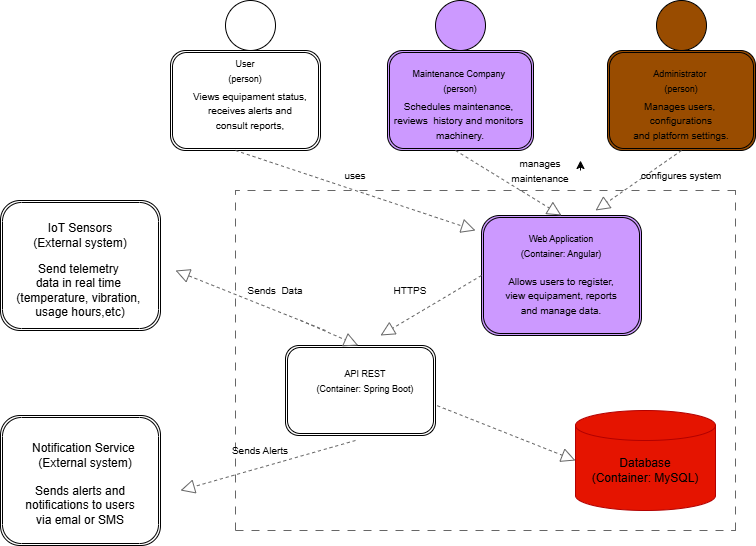

The diagram above was exported from draw.io. Its source (the exported page's mxGraphModel, read from the mxfile embedded in the PNG):
<mxGraphModel dx="1022" dy="660" grid="1" gridSize="10" guides="1" tooltips="1" connect="1" arrows="1" fold="1" page="1" pageScale="1" pageWidth="827" pageHeight="1169" background="light-dark(#FFFFFF, #ffffff)" math="0" shadow="0">
  <root>
    <mxCell id="0" />
    <mxCell id="1" parent="0" />
    <mxCell id="SJoagt1SUcarhymQYb5H-2" parent="1" style="verticalLabelPosition=bottom;verticalAlign=top;html=1;shape=mxgraph.flowchart.on-page_reference;fillColor=light-dark(#FFFFFF,#3333FF);" value="" vertex="1">
      <mxGeometry height="50" width="50" x="240" y="170" as="geometry" />
    </mxCell>
    <mxCell id="SJoagt1SUcarhymQYb5H-3" parent="1" style="shape=ext;double=1;rounded=1;whiteSpace=wrap;html=1;fillColor=light-dark(#FFFFFF,#3333FF);" value="" vertex="1">
      <mxGeometry height="100" width="150" x="185" y="220" as="geometry" />
    </mxCell>
    <mxCell id="SJoagt1SUcarhymQYb5H-5" parent="1" style="verticalLabelPosition=bottom;verticalAlign=top;html=1;shape=mxgraph.flowchart.on-page_reference;fillColor=#CC99FF;" value="" vertex="1">
      <mxGeometry height="50" width="50" x="450" y="170" as="geometry" />
    </mxCell>
    <mxCell id="SJoagt1SUcarhymQYb5H-6" parent="1" style="verticalLabelPosition=bottom;verticalAlign=top;html=1;shape=mxgraph.flowchart.on-page_reference;fillColor=#994C00;" value="" vertex="1">
      <mxGeometry height="50" width="50" x="671" y="170" as="geometry" />
    </mxCell>
    <mxCell id="SJoagt1SUcarhymQYb5H-7" parent="1" style="shape=ext;double=1;rounded=1;whiteSpace=wrap;html=1;fillColor=#CC99FF;" value="" vertex="1">
      <mxGeometry height="100" width="146" x="402" y="220" as="geometry" />
    </mxCell>
    <mxCell id="SJoagt1SUcarhymQYb5H-8" parent="1" style="shape=ext;double=1;rounded=1;whiteSpace=wrap;html=1;fillColor=#994C00;" value="" vertex="1">
      <mxGeometry height="100" width="148" x="622" y="220" as="geometry" />
    </mxCell>
    <mxCell id="SJoagt1SUcarhymQYb5H-9" parent="1" style="shape=ext;double=1;rounded=1;whiteSpace=wrap;html=1;fillColor=light-dark(#FFFFFF,#3333FF);" value="" vertex="1">
      <mxGeometry height="130" width="160" x="15" y="370" as="geometry" />
    </mxCell>
    <mxCell id="SJoagt1SUcarhymQYb5H-12" edge="1" parent="1" style="endArrow=none;dashed=1;html=1;rounded=0;dashPattern=8 8;fillColor=#f5f5f5;strokeColor=#666666;" value="">
      <mxGeometry height="50" relative="1" width="50" as="geometry">
        <mxPoint x="250" y="700" as="sourcePoint" />
        <mxPoint x="250" y="360" as="targetPoint" />
      </mxGeometry>
    </mxCell>
    <mxCell id="SJoagt1SUcarhymQYb5H-13" edge="1" parent="1" style="endArrow=none;dashed=1;html=1;rounded=0;dashPattern=8 8;fillColor=#f5f5f5;strokeColor=#666666;" value="">
      <mxGeometry height="50" relative="1" width="50" as="geometry">
        <mxPoint x="250" y="700" as="sourcePoint" />
        <mxPoint x="750" y="700" as="targetPoint" />
      </mxGeometry>
    </mxCell>
    <mxCell id="SJoagt1SUcarhymQYb5H-17" parent="1" style="shape=cylinder3;whiteSpace=wrap;html=1;boundedLbl=1;backgroundOutline=1;size=15;fillColor=light-dark(#E51400,#CC0000);fontColor=#ffffff;strokeColor=#B20000;" value="" vertex="1">
      <mxGeometry height="100" width="140" x="590" y="580" as="geometry" />
    </mxCell>
    <mxCell id="SJoagt1SUcarhymQYb5H-18" parent="1" style="text;html=1;whiteSpace=wrap;strokeColor=none;fillColor=none;align=center;verticalAlign=middle;rounded=0;autosize=1;resizable=0;" value="IoT Sensors&lt;div&gt;(External s&lt;span style=&quot;background-color: transparent; color: light-dark(rgb(0, 0, 0), rgb(255, 255, 255));&quot;&gt;ystem&lt;/span&gt;&lt;span style=&quot;background-color: transparent; color: light-dark(rgb(0, 0, 0), rgb(255, 255, 255));&quot;&gt;)&lt;/span&gt;&lt;/div&gt;" vertex="1">
      <mxGeometry height="40" width="120" x="35" y="385" as="geometry" />
    </mxCell>
    <mxCell id="SJoagt1SUcarhymQYb5H-19" parent="1" style="text;html=1;whiteSpace=wrap;strokeColor=none;fillColor=light-dark(transparent,#3333FF);align=center;verticalAlign=middle;rounded=0;autosize=1;resizable=0;" value="Send telemetry&amp;nbsp;&lt;div&gt;data in real time&amp;nbsp;&lt;div&gt;(temperature, vibration,&amp;nbsp;&lt;/div&gt;&lt;div&gt;usage hours,etc)&lt;/div&gt;&lt;/div&gt;" vertex="1">
      <mxGeometry height="70" width="150" x="20" y="425" as="geometry" />
    </mxCell>
    <mxCell id="SJoagt1SUcarhymQYb5H-24" parent="1" style="shape=ext;double=1;rounded=1;whiteSpace=wrap;html=1;fillColor=light-dark(#FFFFFF,#CF6700);" value="" vertex="1">
      <mxGeometry height="130" width="160" x="15" y="585" as="geometry" />
    </mxCell>
    <mxCell id="SJoagt1SUcarhymQYb5H-25" parent="1" style="text;html=1;whiteSpace=wrap;strokeColor=none;fillColor=none;align=center;verticalAlign=middle;rounded=0;autosize=1;resizable=0;" value="Sends alerts and&lt;div&gt;notifications to users&lt;/div&gt;&lt;div&gt;via emal or SMS&lt;/div&gt;" vertex="1">
      <mxGeometry height="60" width="130" x="30" y="645" as="geometry" />
    </mxCell>
    <mxCell id="SJoagt1SUcarhymQYb5H-26" parent="1" style="text;html=1;whiteSpace=wrap;strokeColor=none;fillColor=none;align=center;verticalAlign=middle;rounded=0;autosize=1;resizable=0;" value="&lt;div&gt;Notification Service&amp;nbsp;&lt;/div&gt;&lt;div&gt;(External s&lt;span style=&quot;background-color: transparent; color: light-dark(rgb(0, 0, 0), rgb(255, 255, 255));&quot;&gt;ystem&lt;/span&gt;&lt;span style=&quot;background-color: transparent; color: light-dark(rgb(0, 0, 0), rgb(255, 255, 255));&quot;&gt;)&lt;/span&gt;&lt;/div&gt;" vertex="1">
      <mxGeometry height="40" width="130" x="35" y="605" as="geometry" />
    </mxCell>
    <mxCell id="SJoagt1SUcarhymQYb5H-27" edge="1" parent="1" style="endArrow=none;dashed=1;html=1;rounded=0;dashPattern=8 8;fillColor=#f5f5f5;strokeColor=#666666;" value="">
      <mxGeometry height="50" relative="1" width="50" as="geometry">
        <mxPoint x="750" y="360" as="sourcePoint" />
        <mxPoint x="250" y="360" as="targetPoint" />
      </mxGeometry>
    </mxCell>
    <mxCell id="SJoagt1SUcarhymQYb5H-28" edge="1" parent="1" style="endArrow=none;dashed=1;html=1;rounded=0;dashPattern=8 8;fillColor=#f5f5f5;strokeColor=#666666;" value="">
      <mxGeometry height="50" relative="1" width="50" as="geometry">
        <mxPoint x="750" y="700" as="sourcePoint" />
        <mxPoint x="750" y="360" as="targetPoint" />
      </mxGeometry>
    </mxCell>
    <mxCell id="SJoagt1SUcarhymQYb5H-29" parent="1" style="shape=ext;double=1;rounded=1;whiteSpace=wrap;html=1;fillColor=light-dark(#FFFFFF,#3333FF);" value="" vertex="1">
      <mxGeometry height="90" width="150" x="300" y="515" as="geometry" />
    </mxCell>
    <mxCell id="SJoagt1SUcarhymQYb5H-30" parent="1" style="shape=ext;double=1;rounded=1;whiteSpace=wrap;html=1;fillColor=#CC99FF;" value="" vertex="1">
      <mxGeometry height="120" width="160" x="496" y="385" as="geometry" />
    </mxCell>
    <mxCell id="SJoagt1SUcarhymQYb5H-31" parent="1" style="text;html=1;whiteSpace=wrap;strokeColor=none;fillColor=none;align=center;verticalAlign=middle;rounded=0;autosize=1;resizable=0;" value="&lt;div&gt;Database&lt;/div&gt;&lt;div&gt;(Container: MySQL)&lt;/div&gt;" vertex="1">
      <mxGeometry height="40" width="130" x="595" y="620" as="geometry" />
    </mxCell>
    <mxCell id="SJoagt1SUcarhymQYb5H-32" parent="1" style="text;html=1;whiteSpace=wrap;strokeColor=none;fillColor=none;align=center;verticalAlign=middle;rounded=0;autosize=1;resizable=0;" value="&lt;div&gt;&lt;font style=&quot;font-size: 9px;&quot;&gt;API REST&lt;/font&gt;&lt;/div&gt;&lt;div&gt;&lt;font style=&quot;font-size: 9px;&quot;&gt;(Container: Spring Boot)&lt;/font&gt;&lt;/div&gt;" vertex="1">
      <mxGeometry height="40" width="120" x="320" y="530" as="geometry" />
    </mxCell>
    <mxCell id="SJoagt1SUcarhymQYb5H-36" parent="1" style="text;html=1;whiteSpace=wrap;strokeColor=none;fillColor=none;align=center;verticalAlign=middle;rounded=0;autosize=1;resizable=0;" value="&lt;font size=&quot;1&quot; style=&quot;color: light-dark(rgb(0, 0, 0), rgb(0, 0, 0));&quot;&gt;uses&lt;/font&gt;" vertex="1">
      <mxGeometry height="30" width="40" x="350" y="330" as="geometry" />
    </mxCell>
    <mxCell id="SJoagt1SUcarhymQYb5H-40" parent="1" style="text;html=1;whiteSpace=wrap;strokeColor=none;fillColor=none;align=center;verticalAlign=middle;rounded=0;autosize=1;resizable=0;" value="&lt;div&gt;&lt;span style=&quot;background-color: transparent; color: light-dark(rgb(0, 0, 0), rgb(255, 255, 255));&quot;&gt;&lt;font style=&quot;font-size: 9px;&quot;&gt;Web Application&lt;/font&gt;&lt;/span&gt;&lt;/div&gt;&lt;div&gt;&lt;span style=&quot;background-color: transparent; color: light-dark(rgb(0, 0, 0), rgb(255, 255, 255));&quot;&gt;&lt;font style=&quot;font-size: 9px;&quot;&gt;(Container: Angular)&lt;/font&gt;&lt;/span&gt;&lt;/div&gt;" vertex="1">
      <mxGeometry height="40" width="100" x="526" y="395" as="geometry" />
    </mxCell>
    <mxCell id="SJoagt1SUcarhymQYb5H-41" parent="1" style="text;html=1;whiteSpace=wrap;strokeColor=none;fillColor=none;align=center;verticalAlign=middle;rounded=0;autosize=1;resizable=0;" value="&lt;div&gt;&lt;span style=&quot;font-size: 9px; background-color: transparent; color: light-dark(rgb(0, 0, 0), rgb(255, 255, 255));&quot;&gt;Maintenance Company&amp;nbsp;&lt;/span&gt;&lt;/div&gt;&lt;div&gt;&lt;span style=&quot;font-size: 9px; background-color: transparent; color: light-dark(rgb(0, 0, 0), rgb(255, 255, 255));&quot;&gt;(person)&lt;/span&gt;&lt;/div&gt;" vertex="1">
      <mxGeometry height="40" width="120" x="415" y="230" as="geometry" />
    </mxCell>
    <mxCell id="SJoagt1SUcarhymQYb5H-42" parent="1" style="text;html=1;whiteSpace=wrap;strokeColor=none;fillColor=none;align=center;verticalAlign=middle;rounded=0;autosize=1;resizable=0;" value="&lt;font size=&quot;1&quot;&gt;Schedules maintenance,&amp;nbsp;&lt;/font&gt;&lt;div&gt;&lt;font size=&quot;1&quot;&gt;reviews&amp;nbsp;&amp;nbsp;&lt;/font&gt;&lt;span style=&quot;font-size: x-small; background-color: transparent; color: light-dark(rgb(0, 0, 0), rgb(255, 255, 255));&quot;&gt;history and monitors&amp;nbsp;&lt;/span&gt;&lt;div&gt;&lt;div&gt;&lt;font size=&quot;1&quot;&gt;machinery.&lt;/font&gt;&lt;/div&gt;&lt;/div&gt;&lt;/div&gt;" vertex="1">
      <mxGeometry height="60" width="160" x="395" y="260" as="geometry" />
    </mxCell>
    <mxCell id="SJoagt1SUcarhymQYb5H-43" parent="1" style="text;html=1;whiteSpace=wrap;strokeColor=none;fillColor=none;align=center;verticalAlign=middle;rounded=0;autosize=1;resizable=0;" value="&lt;font size=&quot;1&quot;&gt;Manages users,&amp;nbsp;&lt;/font&gt;&lt;div&gt;&lt;font size=&quot;1&quot;&gt;configurations&lt;/font&gt;&lt;div&gt;&lt;font size=&quot;1&quot;&gt;and platform settings.&lt;/font&gt;&lt;/div&gt;&lt;/div&gt;" vertex="1">
      <mxGeometry height="60" width="120" x="636" y="260" as="geometry" />
    </mxCell>
    <mxCell id="SJoagt1SUcarhymQYb5H-46" parent="1" style="text;html=1;whiteSpace=wrap;strokeColor=none;fillColor=none;align=center;verticalAlign=middle;rounded=0;autosize=1;resizable=0;" value="&lt;div&gt;&lt;span style=&quot;background-color: transparent; color: light-dark(rgb(0, 0, 0), rgb(255, 255, 255)); font-size: 9px;&quot;&gt;Administrator&amp;nbsp;&lt;/span&gt;&lt;/div&gt;&lt;div&gt;&lt;span style=&quot;background-color: transparent; color: light-dark(rgb(0, 0, 0), rgb(255, 255, 255)); font-size: 9px;&quot;&gt;(person)&lt;/span&gt;&lt;/div&gt;" vertex="1">
      <mxGeometry height="40" width="80" x="656" y="230" as="geometry" />
    </mxCell>
    <mxCell id="SJoagt1SUcarhymQYb5H-47" parent="1" style="text;html=1;whiteSpace=wrap;strokeColor=none;fillColor=none;align=center;verticalAlign=middle;rounded=0;autosize=1;resizable=0;" value="&lt;font size=&quot;1&quot;&gt;Allows users to register,&lt;/font&gt;&lt;div&gt;&lt;font size=&quot;1&quot;&gt;view equipament, reports&lt;/font&gt;&lt;/div&gt;&lt;div&gt;&lt;font size=&quot;1&quot;&gt;and manage data.&lt;/font&gt;&lt;/div&gt;" vertex="1">
      <mxGeometry height="60" width="140" x="506" y="435" as="geometry" />
    </mxCell>
    <mxCell id="SJoagt1SUcarhymQYb5H-49" edge="1" parent="1" style="endArrow=block;dashed=1;endFill=0;endSize=12;html=1;rounded=0;fillColor=#f5f5f5;strokeColor=#666666;" value="">
      <mxGeometry relative="1" width="160" as="geometry">
        <mxPoint x="340" y="500" as="sourcePoint" />
        <mxPoint x="190" y="440" as="targetPoint" />
      </mxGeometry>
    </mxCell>
    <mxCell id="SJoagt1SUcarhymQYb5H-50" edge="1" parent="1" style="endArrow=block;dashed=1;endFill=0;endSize=12;html=1;rounded=0;fillColor=#f5f5f5;strokeColor=#666666;" value="">
      <mxGeometry relative="1" width="160" as="geometry">
        <mxPoint x="370" y="610" as="sourcePoint" />
        <mxPoint x="195" y="660" as="targetPoint" />
      </mxGeometry>
    </mxCell>
    <mxCell id="SJoagt1SUcarhymQYb5H-51" edge="1" parent="1" source="SJoagt1SUcarhymQYb5H-29" style="endArrow=block;dashed=1;endFill=0;endSize=12;html=1;rounded=0;exitX=1.012;exitY=0.669;exitDx=0;exitDy=0;exitPerimeter=0;entryX=0;entryY=0.5;entryDx=0;entryDy=0;entryPerimeter=0;fillColor=#f5f5f5;strokeColor=#666666;" target="SJoagt1SUcarhymQYb5H-17" value="">
      <mxGeometry relative="1" width="160" as="geometry">
        <mxPoint x="501" y="620" as="sourcePoint" />
        <mxPoint x="326" y="670" as="targetPoint" />
      </mxGeometry>
    </mxCell>
    <mxCell id="SJoagt1SUcarhymQYb5H-52" edge="1" parent="1" source="SJoagt1SUcarhymQYb5H-30" style="endArrow=block;dashed=1;endFill=0;endSize=12;html=1;rounded=0;exitX=0;exitY=0.5;exitDx=0;exitDy=0;fillColor=#f5f5f5;strokeColor=#666666;" value="">
      <mxGeometry relative="1" width="160" as="geometry">
        <mxPoint x="585" y="555" as="sourcePoint" />
        <mxPoint x="395" y="505" as="targetPoint" />
      </mxGeometry>
    </mxCell>
    <mxCell id="SJoagt1SUcarhymQYb5H-56" edge="1" parent="1" style="endArrow=block;dashed=1;endFill=0;endSize=12;html=1;rounded=0;exitX=0.5;exitY=1;exitDx=0;exitDy=0;fillColor=#f5f5f5;strokeColor=#666666;" value="">
      <mxGeometry relative="1" width="160" as="geometry">
        <mxPoint x="250" y="320" as="sourcePoint" />
        <mxPoint x="490" y="400" as="targetPoint" />
      </mxGeometry>
    </mxCell>
    <mxCell id="SJoagt1SUcarhymQYb5H-57" edge="1" parent="1" style="endArrow=block;dashed=1;endFill=0;endSize=12;html=1;rounded=0;exitX=0.5;exitY=1;exitDx=0;exitDy=0;entryX=0.5;entryY=0;entryDx=0;entryDy=0;fillColor=#f5f5f5;strokeColor=#666666;" target="SJoagt1SUcarhymQYb5H-30" value="">
      <mxGeometry relative="1" width="160" as="geometry">
        <mxPoint x="470" y="320" as="sourcePoint" />
        <mxPoint x="710" y="400" as="targetPoint" />
      </mxGeometry>
    </mxCell>
    <mxCell id="SJoagt1SUcarhymQYb5H-59" edge="1" parent="1" source="SJoagt1SUcarhymQYb5H-43" style="endArrow=block;dashed=1;endFill=0;endSize=12;html=1;rounded=0;exitX=0.5;exitY=1;exitDx=0;exitDy=0;fillColor=#f5f5f5;strokeColor=#666666;" value="">
      <mxGeometry relative="1" width="160" as="geometry">
        <mxPoint x="540" y="370" as="sourcePoint" />
        <mxPoint x="610" y="380" as="targetPoint" />
      </mxGeometry>
    </mxCell>
    <mxCell id="SJoagt1SUcarhymQYb5H-62" parent="1" style="text;html=1;whiteSpace=wrap;strokeColor=none;fillColor=none;align=center;verticalAlign=middle;rounded=0;autosize=1;resizable=0;" value="&lt;font size=&quot;1&quot; style=&quot;color: light-dark(rgb(0, 0, 0), rgb(0, 0, 0));&quot;&gt;manages&lt;/font&gt;&lt;div&gt;&lt;font size=&quot;1&quot; style=&quot;color: light-dark(rgb(0, 0, 0), rgb(0, 0, 0));&quot;&gt;maintenance&lt;/font&gt;&lt;/div&gt;" vertex="1">
      <mxGeometry height="40" width="80" x="515" y="320" as="geometry" />
    </mxCell>
    <mxCell id="SJoagt1SUcarhymQYb5H-63" edge="1" parent="1" source="SJoagt1SUcarhymQYb5H-62" style="edgeStyle=orthogonalEdgeStyle;rounded=0;orthogonalLoop=1;jettySize=auto;html=1;exitX=1;exitY=0.5;exitDx=0;exitDy=0;entryX=1;entryY=0.25;entryDx=0;entryDy=0;" target="SJoagt1SUcarhymQYb5H-62">
      <mxGeometry relative="1" as="geometry" />
    </mxCell>
    <mxCell id="SJoagt1SUcarhymQYb5H-64" parent="1" style="text;html=1;whiteSpace=wrap;strokeColor=none;fillColor=none;align=center;verticalAlign=middle;rounded=0;autosize=1;resizable=0;" value="&lt;font size=&quot;1&quot; style=&quot;color: light-dark(rgb(0, 0, 0), rgb(0, 0, 0));&quot;&gt;configures system&lt;/font&gt;" vertex="1">
      <mxGeometry height="30" width="100" x="646" y="330" as="geometry" />
    </mxCell>
    <mxCell id="SJoagt1SUcarhymQYb5H-65" parent="1" style="text;html=1;whiteSpace=wrap;strokeColor=none;fillColor=none;align=center;verticalAlign=middle;rounded=0;autosize=1;resizable=0;" value="&lt;font size=&quot;1&quot; style=&quot;color: light-dark(rgb(0, 0, 0), rgb(0, 0, 0));&quot;&gt;HTTPS&lt;/font&gt;" vertex="1">
      <mxGeometry height="30" width="60" x="395" y="445" as="geometry" />
    </mxCell>
    <mxCell id="SJoagt1SUcarhymQYb5H-66" parent="1" style="text;html=1;whiteSpace=wrap;strokeColor=none;fillColor=none;align=center;verticalAlign=middle;rounded=0;autosize=1;resizable=0;" value="&lt;font size=&quot;1&quot; style=&quot;color: light-dark(rgb(0, 0, 0), rgb(0, 0, 0));&quot;&gt;Sends&amp;nbsp;&amp;nbsp;&lt;/font&gt;&lt;span style=&quot;background-color: transparent; color: light-dark(rgb(0, 0, 0), rgb(0, 0, 0)); font-size: x-small;&quot;&gt;Data&lt;/span&gt;" vertex="1">
      <mxGeometry height="30" width="80" x="250" y="445" as="geometry" />
    </mxCell>
    <mxCell id="SJoagt1SUcarhymQYb5H-68" parent="1" style="text;html=1;whiteSpace=wrap;strokeColor=none;fillColor=none;align=center;verticalAlign=middle;rounded=0;autosize=1;resizable=0;" value="&lt;font size=&quot;1&quot; style=&quot;color: light-dark(rgb(0, 0, 0), rgb(0, 0, 0));&quot;&gt;Sends A&lt;/font&gt;&lt;span style=&quot;background-color: transparent; color: light-dark(rgb(0, 0, 0), rgb(0, 0, 0)); font-size: x-small;&quot;&gt;lerts&lt;/span&gt;" vertex="1">
      <mxGeometry height="30" width="80" x="235" y="605" as="geometry" />
    </mxCell>
    <mxCell id="SJoagt1SUcarhymQYb5H-69" parent="1" style="text;html=1;whiteSpace=wrap;strokeColor=none;fillColor=none;align=center;verticalAlign=middle;rounded=0;autosize=1;resizable=0;" value="&lt;div&gt;&lt;span style=&quot;background-color: transparent; color: light-dark(rgb(0, 0, 0), rgb(255, 255, 255)); font-size: 9px;&quot;&gt;User&lt;/span&gt;&lt;/div&gt;&lt;div&gt;&lt;span style=&quot;background-color: transparent; color: light-dark(rgb(0, 0, 0), rgb(255, 255, 255)); font-size: 9px;&quot;&gt;(person)&lt;/span&gt;&lt;/div&gt;" vertex="1">
      <mxGeometry height="40" width="60" x="230" y="220" as="geometry" />
    </mxCell>
    <mxCell id="SJoagt1SUcarhymQYb5H-70" parent="1" style="text;html=1;whiteSpace=wrap;strokeColor=none;fillColor=none;align=center;verticalAlign=middle;rounded=0;autosize=1;resizable=0;" value="&lt;font size=&quot;1&quot;&gt;Views equipament status,&lt;/font&gt;&lt;div&gt;&lt;font size=&quot;1&quot;&gt;receives alerts and&lt;/font&gt;&lt;/div&gt;&lt;div&gt;&lt;font size=&quot;1&quot;&gt;consult reports,&lt;/font&gt;&lt;/div&gt;" vertex="1">
      <mxGeometry height="60" width="140" x="195" y="250" as="geometry" />
    </mxCell>
    <mxCell id="SJoagt1SUcarhymQYb5H-71" edge="1" parent="1" style="endArrow=block;dashed=1;endFill=0;endSize=12;html=1;rounded=0;fillColor=#f5f5f5;strokeColor=#666666;entryX=0.452;entryY=0.001;entryDx=0;entryDy=0;entryPerimeter=0;" value="">
      <mxGeometry relative="1" width="160" as="geometry">
        <mxPoint x="315" y="489.91" as="sourcePoint" />
        <mxPoint x="372.79999999999995" y="515" as="targetPoint" />
      </mxGeometry>
    </mxCell>
  </root>
</mxGraphModel>